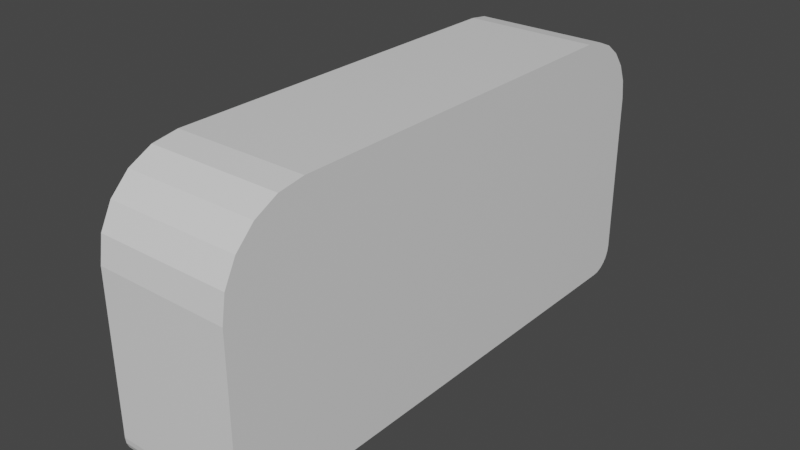 # Source: PencilCase.blend  (saved by Blender 3.2.14; exported with 4.5.12 LTS)
import bpy
from mathutils import Matrix  # noqa: F401  (used for matrix-valued properties, if any)

bpy.ops.wm.read_factory_settings(use_empty=True)
scene = bpy.context.scene
scene.name = 'Scene'

# ---- collections
col_collection = bpy.data.collections.new('Collection'); scene.collection.children.link(col_collection)

# ---- materials (node trees are filled in below, after node groups)
mat_material = bpy.data.materials.new('Material')
mat_material.alpha_threshold = 0.0
mat_material.use_transparent_shadow = False
mat_material.line_color = (0.0, 0.0, 0.0, 1.0)

# ---- material node trees
mat_material.use_nodes = True; mat_material.node_tree.nodes.clear()
_N = mat_material.node_tree.nodes; _L = mat_material.node_tree.links
n0 = _N.new('ShaderNodeOutputMaterial'); n0.name = 'Material Output'; n0.location = (300, 300)
n1 = _N.new('ShaderNodeBsdfPrincipled'); n1.name = 'Principled BSDF'; n1.location = (10, 300)
n1.distribution = 'GGX'
n1.subsurface_method = 'RANDOM_WALK_SKIN'
n1.inputs[2].default_value = 0.4
n1.inputs[3].default_value = 1.45
n1.inputs[27].default_value = (0.0, 0.0, 0.0, 1.0)
n1.inputs[28].default_value = 1.0
_L.new(n1.outputs[0], n0.inputs[0])
n0.is_active_output = True

# ---- world
world_world = bpy.data.worlds.new('World'); scene.world = world_world
world_world.use_nodes = True; world_world.node_tree.nodes.clear()
_N = world_world.node_tree.nodes; _L = world_world.node_tree.links
n0 = _N.new('ShaderNodeOutputWorld'); n0.name = 'World Output'; n0.location = (300, 300)
n1 = _N.new('ShaderNodeBackground'); n1.name = 'Background'; n1.location = (10, 300)
n1.inputs[0].default_value = (0.05088, 0.05088, 0.05088, 1.0)
_L.new(n1.outputs[0], n0.inputs[0])
n0.is_active_output = True
world_world.color = (0.05088, 0.05088, 0.05088)
world_world.use_sun_shadow = False
world_world.sun_shadow_jitter_overblur = 0.0

# ---- meshes
me_cube = bpy.data.meshes.new('Cube')
me_cube.from_pydata([(1.0, 1.0, 1.0), (1.0, 1.0, -1.0), (1.0, -1.0, 1.0), (-1.0, 1.0, 1.0), (-1.0, 1.0, -1.0), (-1.0, -1.0, 1.0), (1.0, 6.993, 1.0), (-1.0, 6.993, 1.0), (1.0, 1.0, 2.975), (-1.0, 1.0, 2.975), (1.0, 0.2529, 2.975), (1.0, -1.0, 1.722), (1.0, -0.1343, 2.913), (1.0, -0.4835, 2.735), (1.0, -0.7607, 2.458), (1.0, -0.9387, 2.109), (-1.0, -1.0, 1.722), (-1.0, 0.2529, 2.975), (-1.0, -0.9387, 2.109), (-1.0, -0.7607, 2.458), (-1.0, -0.4835, 2.735), (-1.0, -0.1343, 2.913), (1.0, 6.993, 1.872), (1.0, 5.89, 2.975), (1.0, 6.955, 2.157), (1.0, 6.845, 2.423), (1.0, 6.67, 2.652), (1.0, 6.442, 2.827), (1.0, 6.176, 2.937), (-1.0, 5.89, 2.975), (-1.0, 6.993, 1.872), (-1.0, 6.176, 2.937), (-1.0, 6.442, 2.827), (-1.0, 6.67, 2.652), (-1.0, 6.845, 2.423), (-1.0, 6.955, 2.157), (1.0, -1.0, -0.6584), (1.0, -0.6584, -1.0), (1.0, -0.9884, -0.7468), (1.0, -0.9542, -0.8292), (1.0, -0.9, -0.9), (1.0, -0.8292, -0.9542), (1.0, -0.7468, -0.9884), (-1.0, -0.6584, -1.0), (-1.0, -1.0, -0.6584), (-1.0, -0.7468, -0.9884), (-1.0, -0.8292, -0.9542), (-1.0, -0.9, -0.9), (-1.0, -0.9542, -0.8292), (-1.0, -0.9884, -0.7468), (1.0, 6.616, -1.0), (1.0, 6.993, -0.623), (1.0, 6.714, -0.9872), (1.0, 6.804, -0.9495), (1.0, 6.883, -0.8896), (1.0, 6.942, -0.8115), (1.0, 6.98, -0.7206), (-1.0, 6.993, -0.623), (-1.0, 6.616, -1.0), (-1.0, 6.98, -0.7206), (-1.0, 6.942, -0.8115), (-1.0, 6.883, -0.8896), (-1.0, 6.804, -0.9495), (-1.0, 6.714, -0.9872)], [], [(3, 5, 16, 18, 19, 20, 21, 17, 9), (4, 1, 37, 43), (43, 45, 46, 47, 48, 49, 44, 5, 3, 4), (36, 2, 5, 44), (4, 3, 7, 57, 59, 60, 61, 62, 63, 58), (0, 1, 50, 52, 53, 54, 55, 56, 51, 6), (57, 7, 6, 51), (7, 3, 9, 29, 31, 32, 33, 34, 35, 30), (2, 0, 8, 10, 12, 13, 14, 15, 11), (0, 6, 22, 24, 25, 26, 27, 28, 23, 8), (9, 8, 23, 29), (5, 2, 11, 16), (10, 17, 21, 12), (12, 21, 20, 13), (13, 20, 19, 14), (14, 19, 18, 15), (15, 18, 16, 11), (8, 9, 17, 10), (29, 23, 28, 31), (31, 28, 27, 32), (32, 27, 26, 33), (33, 26, 25, 34), (34, 25, 24, 35), (35, 24, 22, 30), (6, 7, 30, 22), (43, 37, 42, 45), (45, 42, 41, 46), (46, 41, 40, 47), (47, 40, 39, 48), (48, 39, 38, 49), (49, 38, 36, 44), (1, 0, 2, 36, 38, 39, 40, 41, 42, 37), (50, 58, 63, 52), (52, 63, 62, 53), (53, 62, 61, 54), (54, 61, 60, 55), (55, 60, 59, 56), (56, 59, 57, 51), (1, 4, 58, 50)])
_uv = me_cube.uv_layers.new(name='UVMap')
_uv.uv.foreach_set('vector', [0.625, 0.25, 0.625, 0.0, 0.625, 0.0, 0.625, 0.007665, 0.625, 0.02991, 0.625, 0.06456, 0.625, 0.1082, 0.625, 0.1566, 0.625, 0.25, 0.125, 0.5, 0.375, 0.5, 0.375, 0.7073, 0.125, 0.7073, 0.375, 0.04269, 0.3765, 0.03164, 0.3807, 0.02135, 0.3875, 0.0125, 0.3963, 0.00572, 0.4066, 0.001455, 0.4177, 0.0, 0.625, 0.0, 0.625, 0.25, 0.375, 0.25, 0.4177, 0.75, 0.625, 0.75, 0.625, 1.0, 0.4177, 1.0, 0.375, 0.25, 0.625, 0.25, 0.625, 0.25, 0.4221, 0.25, 0.4099, 0.25, 0.3986, 0.25, 0.3888, 0.25, 0.3813, 0.25, 0.3766, 0.25, 0.375, 0.25, 0.625, 0.5, 0.375, 0.5, 0.375, 0.5, 0.3766, 0.5, 0.3813, 0.5, 0.3888, 0.5, 0.3986, 0.5, 0.4099, 0.5, 0.4221, 0.5, 0.625, 0.5, 0.4221, 0.25, 0.625, 0.25, 0.625, 0.5, 0.4221, 0.5, 0.625, 0.25, 0.625, 0.25, 0.625, 0.25, 0.625, 0.25, 0.625, 0.25, 0.625, 0.25, 0.625, 0.25, 0.625, 0.25, 0.625, 0.25, 0.625, 0.25, 0.625, 0.75, 0.625, 0.5, 0.625, 0.5, 0.625, 0.5934, 0.625, 0.6418, 0.625, 0.6854, 0.625, 0.7201, 0.625, 0.7423, 0.625, 0.75, 0.625, 0.5, 0.625, 0.5, 0.625, 0.5, 0.625, 0.5, 0.625, 0.5, 0.625, 0.5, 0.625, 0.5, 0.625, 0.5, 0.625, 0.5, 0.625, 0.5, 0.875, 0.5, 0.625, 0.5, 0.625, 0.5, 0.875, 0.5, 0.625, 1.0, 0.625, 0.75, 0.625, 0.75, 0.625, 1.0, 0.625, 0.5934, 0.875, 0.5934, 0.875, 0.6418, 0.625, 0.6418, 0.625, 0.6418, 0.875, 0.6418, 0.875, 0.75, 0.625, 0.75, 0.625, 0.75, 0.625, 1.0, 0.625, 1.0, 0.625, 0.75, 0.625, 0.75, 0.625, 1.0, 0.625, 1.0, 0.625, 0.75, 0.625, 0.75, 0.625, 1.0, 0.625, 1.0, 0.625, 0.75, 0.625, 0.5, 0.875, 0.5, 0.875, 0.5934, 0.625, 0.5934, 0.875, 0.5, 0.625, 0.5, 0.625, 0.5, 0.875, 0.5, 0.875, 0.5, 0.625, 0.5, 0.625, 0.5, 0.875, 0.5, 0.875, 0.5, 0.625, 0.5, 0.625, 0.5, 0.875, 0.5, 0.625, 0.25, 0.625, 0.5, 0.625, 0.5, 0.625, 0.25, 0.625, 0.25, 0.625, 0.5, 0.625, 0.5, 0.625, 0.25, 0.625, 0.25, 0.625, 0.5, 0.625, 0.5, 0.625, 0.25, 0.625, 0.5, 0.625, 0.25, 0.625, 0.25, 0.625, 0.5, 0.125, 0.7073, 0.375, 0.7073, 0.375, 0.7184, 0.125, 0.7184, 0.125, 0.7184, 0.375, 0.7184, 0.375, 0.7287, 0.125, 0.7287, 0.125, 0.7287, 0.375, 0.7287, 0.375, 0.75, 0.125, 0.75, 0.375, 1.0, 0.375, 0.75, 0.3963, 0.75, 0.3963, 1.0, 0.3963, 1.0, 0.3963, 0.75, 0.4066, 0.75, 0.4066, 1.0, 0.4066, 1.0, 0.4066, 0.75, 0.4177, 0.75, 0.4177, 1.0, 0.375, 0.5, 0.625, 0.5, 0.625, 0.75, 0.4177, 0.75, 0.4066, 0.7485, 0.3963, 0.7443, 0.3875, 0.7375, 0.3807, 0.7287, 0.3765, 0.7184, 0.375, 0.7073, 0.375, 0.5, 0.125, 0.5, 0.125, 0.5, 0.375, 0.5, 0.375, 0.5, 0.125, 0.5, 0.125, 0.5, 0.375, 0.5, 0.375, 0.5, 0.125, 0.5, 0.125, 0.5, 0.375, 0.5, 0.375, 0.5, 0.375, 0.25, 0.3986, 0.25, 0.3986, 0.5, 0.3986, 0.5, 0.3986, 0.25, 0.4099, 0.25, 0.4099, 0.5, 0.4099, 0.5, 0.4099, 0.25, 0.4221, 0.25, 0.4221, 0.5, 0.375, 0.5, 0.125, 0.5, 0.125, 0.5, 0.375, 0.5])
me_cube.materials.append(mat_material)
me_cube.use_mirror_vertex_groups = False
me_cube.update()

# ---- objects
ob_cube = bpy.data.objects.new('Cube', me_cube)

# ---- transforms, parenting, visibility, modifiers, constraints
ob_cube.location = (0.0, 0.0, 0.0)
ob_cube.lock_rotations_4d = False
ob_cube.empty_display_type = 'ARROWS'
ob_cube.lineart.crease_threshold = 0.0

# ---- collection membership
col_collection.objects.link(ob_cube)

# ---- scene / render settings (as saved in the file)
scene.frame_start = 1; scene.frame_end = 250; scene.frame_set(1)
scene.render.engine = 'BLENDER_EEVEE_NEXT'
scene.cycles.sampling_pattern = 'TABULATED_SOBOL'
scene.cycles.use_light_tree = False
scene.view_settings.view_transform = 'Filmic'
bpy.context.view_layer.update()

# ---- added for rendering (the .blend has no active camera and no usable light): camera, sun
cam_auto = bpy.data.cameras.new('AutoCamera')
cam_auto.lens = 50.0
cam_auto.sensor_width = 36.0
cam_auto.clip_end = 1000.0
ob_auto_camera = bpy.data.objects.new('AutoCamera', cam_auto)
scene.collection.objects.link(ob_auto_camera)
ob_auto_camera.location = (8.46395, -7.16025, 7.75851)
ob_auto_camera.rotation_euler = (1.09748, -7.21219e-08, 0.694738)
scene.camera = ob_auto_camera
light_auto_sun = bpy.data.lights.new('AutoSun', 'SUN')
light_auto_sun.energy = 3.0
light_auto_sun.angle = 0.0523599
ob_auto_sun = bpy.data.objects.new('AutoSun', light_auto_sun)
scene.collection.objects.link(ob_auto_sun)
ob_auto_sun.rotation_euler = (0.872665, 0.174533, 0.523599)
bpy.context.view_layer.update()
